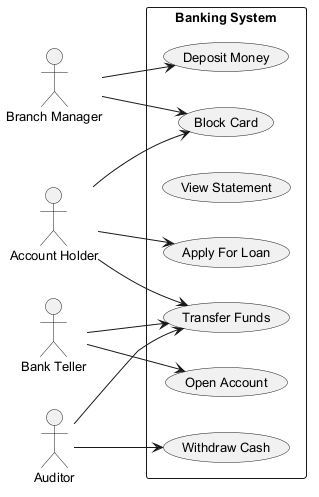

The diagram above was rendered by PlantUML. Its source (embedded in the PNG):
@startuml
skinparam backgroundColor #FFFFFF
skinparam classBackgroundColor #E8F4FA
skinparam classBorderColor #2C7DA0
skinparam defaultFontSize 13
left to right direction
actor "Branch Manager" as BranchManager
actor "Account Holder" as AccountHolder
actor "Bank Teller" as BankTeller
actor "Auditor" as Auditor
rectangle "Banking System" {
  usecase "Transfer Funds" as UC_TransferFunds
  usecase "Apply For Loan" as UC_ApplyForLoan
  usecase "View Statement" as UC_ViewStatement
  usecase "Block Card" as UC_BlockCard
  usecase "Withdraw Cash" as UC_WithdrawCash
  usecase "Open Account" as UC_OpenAccount
  usecase "Deposit Money" as UC_DepositMoney
}
BranchManager --> UC_DepositMoney
BranchManager --> UC_BlockCard
AccountHolder --> UC_TransferFunds
AccountHolder --> UC_BlockCard
AccountHolder --> UC_ApplyForLoan
BankTeller --> UC_TransferFunds
BankTeller --> UC_OpenAccount
Auditor --> UC_WithdrawCash
Auditor --> UC_TransferFunds
@enduml